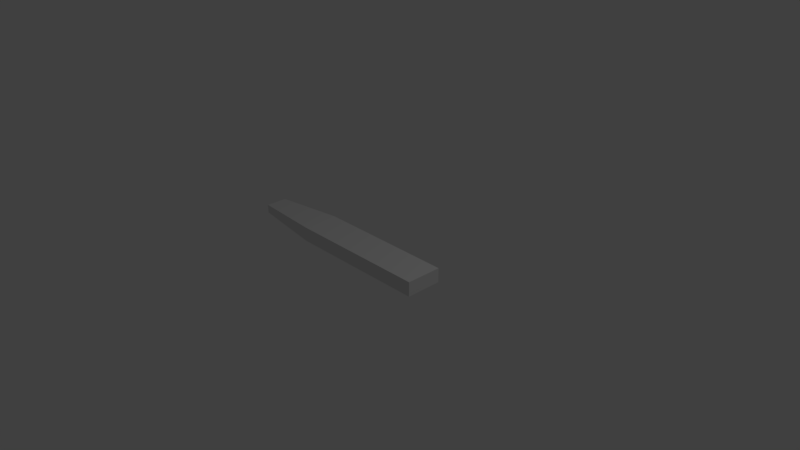 # Source: prj4.blend  (saved by Blender 2.79.0; exported with 4.5.12 LTS)
import bpy
from mathutils import Matrix  # noqa: F401  (used for matrix-valued properties, if any)

bpy.ops.wm.read_factory_settings(use_empty=True)
scene = bpy.context.scene
scene.name = 'Scene'

# ---- collections
col_collection_1 = bpy.data.collections.new('Collection 1'); scene.collection.children.link(col_collection_1)

# ---- materials (node trees are filled in below, after node groups)
mat_material = bpy.data.materials.new('Material')
mat_material.alpha_threshold = 0.0
mat_material.use_transparent_shadow = False
mat_material.roughness = 0.5
mat_material.line_color = (0.0, 0.0, 0.0, 1.0)

# ---- material node trees

# ---- world
world_world = bpy.data.worlds.new('World'); scene.world = world_world
world_world.color = (0.05088, 0.05088, 0.05088)
world_world.use_sun_shadow = False
world_world.sun_shadow_jitter_overblur = 0.0
world_world.cycles.sampling_method = 'MANUAL'

# ---- cameras
cam_camera = bpy.data.cameras.new('Camera')
cam_camera.clip_end = 100.0
cam_camera.lens = 35.0
cam_camera.sensor_width = 32.0
cam_camera.sensor_height = 18.0
cam_camera.ortho_scale = 7.314
cam_camera.dof.focus_distance = 0.0
cam_camera.dof.aperture_fstop = 128.0

# ---- lights
light_lamp = bpy.data.lights.new('Lamp', 'POINT')
light_lamp.transmission_factor = 0.0
light_lamp.cutoff_distance = 30.0
light_lamp.energy = 100.0
light_lamp.shadow_buffer_clip_start = 1.001
light_lamp.shadow_soft_size = 0.1
light_lamp.shadow_maximum_resolution = 0.006
light_lamp.use_absolute_resolution = True

# ---- meshes
me_cube = bpy.data.meshes.new('Cube')
me_cube.from_pydata([(1.0, 1.0, -1.0), (1.0, -1.0, -1.0), (-1.0, -1.0, -1.0), (-1.0, 1.0, -1.0), (1.0, 1.0, 1.0), (1.0, -1.0, 1.0), (-1.0, -1.0, 1.0), (-1.0, 1.0, 1.0), (-2.0, -0.5931, -0.5931), (-2.0, 0.5931, -0.5931), (-2.0, -0.5931, 0.5931), (-2.0, 0.5931, 0.5931), (-2.0, -0.5931, -0.5931), (-2.0, 0.5931, -0.5931), (-2.0, -0.5931, 0.5931), (-2.0, 0.5931, 0.5931)], [], [(0, 1, 2, 3), (4, 7, 6, 5), (0, 4, 5, 1), (1, 5, 6, 2), (2, 6, 14, 12), (4, 0, 3, 7), (8, 10, 11, 9), (6, 7, 15, 14), (7, 3, 13, 15), (3, 2, 12, 13), (8, 9, 13, 12), (10, 8, 12, 14), (9, 11, 15, 13), (11, 10, 14, 15)])
me_cube.materials.append(mat_material)
me_cube.use_remesh_preserve_volume = False
me_cube.use_remesh_preserve_attributes = False
me_cube.use_mirror_vertex_groups = False
me_cube.update()

# ---- objects
ob_cube = bpy.data.objects.new('Cube', me_cube)
ob_lamp = bpy.data.objects.new('Lamp', light_lamp)
ob_camera = bpy.data.objects.new('Camera', cam_camera)

# ---- transforms, parenting, visibility, modifiers, constraints
ob_cube.location = (0.0, 0.0, 0.0)
ob_cube.scale = (1.0, 0.25, 0.1)
ob_cube.lock_rotations_4d = False
ob_cube.empty_display_type = 'ARROWS'
ob_cube.lineart.crease_threshold = 0.0
ob_lamp.location = (4.076, 1.005, 5.904)
ob_lamp.rotation_euler = (0.6503, 0.05522, 1.866)
ob_lamp.lock_rotations_4d = False
ob_lamp.empty_display_type = 'ARROWS'
ob_lamp.color = (0.0, 0.0, 0.0, 0.0)
ob_lamp.lineart.crease_threshold = 0.0
ob_camera.location = (7.481, -6.508, 5.344)
ob_camera.rotation_euler = (1.109, 0.0, 0.8149)
ob_camera.lock_rotations_4d = False
ob_camera.empty_display_type = 'ARROWS'
ob_camera.color = (0.0, 0.0, 0.0, 0.0)
ob_camera.display_type = 'WIRE'
ob_camera.lineart.crease_threshold = 0.0

# ---- collection membership
col_collection_1.objects.link(ob_cube)
col_collection_1.objects.link(ob_lamp)
col_collection_1.objects.link(ob_camera)

# ---- scene / render settings (as saved in the file)
scene.camera = ob_camera
scene.frame_start = 1; scene.frame_end = 250; scene.frame_set(1)
scene.render.engine = 'BLENDER_EEVEE_NEXT'
scene.render.resolution_percentage = 50
scene.render.dither_intensity = 0.0
scene.cycles.use_denoising = False
scene.cycles.samples = 128
scene.cycles.sampling_pattern = 'TABULATED_SOBOL'
scene.cycles.use_adaptive_sampling = False
scene.cycles.use_light_tree = False
scene.cycles.blur_glossy = 0.0
scene.cycles.sample_clamp_indirect = 0.0
scene.view_settings.view_transform = 'Standard'
bpy.context.view_layer.update()
